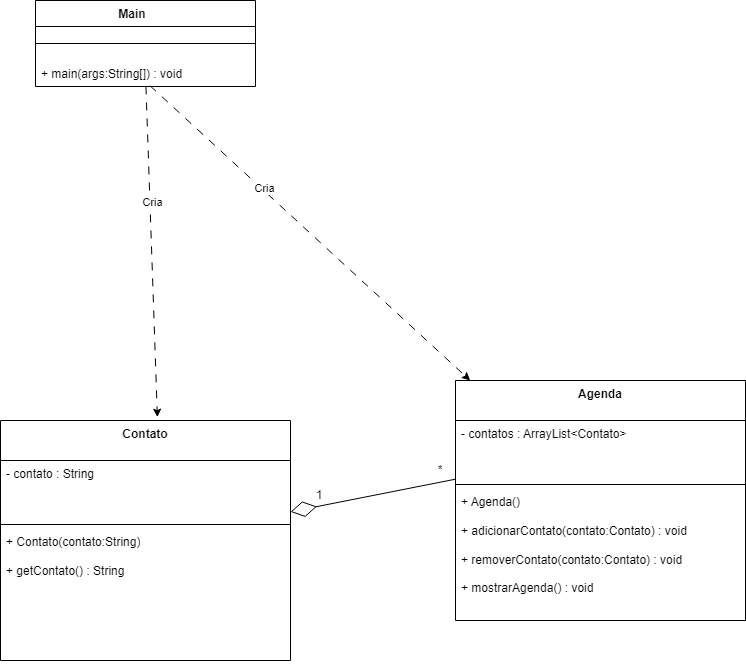

The diagram above was exported from draw.io. Its source (the exported page's mxGraphModel, read from the mxfile embedded in the PNG):
<mxGraphModel dx="2111" dy="1265" grid="1" gridSize="10" guides="1" tooltips="1" connect="1" arrows="1" fold="1" page="1" pageScale="1" pageWidth="827" pageHeight="1169" background="light-dark(#FFFFFF,#000000)" math="0" shadow="0">
  <root>
    <mxCell id="0" />
    <mxCell id="1" parent="0" />
    <mxCell id="i23moMQ-JQCkxNeAHcsY-2" parent="1" style="swimlane;fontStyle=1;align=center;verticalAlign=top;childLayout=stackLayout;horizontal=1;startSize=26;horizontalStack=0;resizeParent=1;resizeParentMax=0;resizeLast=0;collapsible=1;marginBottom=0;whiteSpace=wrap;html=1;" value="Main&lt;span style=&quot;white-space: pre;&quot;&gt;&#09;&lt;/span&gt;" vertex="1">
      <mxGeometry height="86" width="220" x="100" y="100" as="geometry">
        <mxRectangle height="30" width="90" x="230" y="170" as="alternateBounds" />
      </mxGeometry>
    </mxCell>
    <mxCell id="i23moMQ-JQCkxNeAHcsY-4" parent="i23moMQ-JQCkxNeAHcsY-2" style="line;strokeWidth=1;fillColor=none;align=left;verticalAlign=middle;spacingTop=-1;spacingLeft=3;spacingRight=3;rotatable=0;labelPosition=right;points=[];portConstraint=eastwest;strokeColor=inherit;" value="" vertex="1">
      <mxGeometry height="34" width="220" y="26" as="geometry" />
    </mxCell>
    <mxCell id="i23moMQ-JQCkxNeAHcsY-5" parent="i23moMQ-JQCkxNeAHcsY-2" style="text;strokeColor=none;fillColor=none;align=left;verticalAlign=top;spacingLeft=4;spacingRight=4;overflow=hidden;rotatable=0;points=[[0,0.5],[1,0.5]];portConstraint=eastwest;whiteSpace=wrap;html=1;" value="+ main(args:String[]) : void" vertex="1">
      <mxGeometry height="26" width="220" y="60" as="geometry" />
    </mxCell>
    <mxCell id="3AZNLD-Nn54xQNBMsh8L-1" edge="1" parent="1" source="i23moMQ-JQCkxNeAHcsY-5" style="edgeStyle=none;orthogonalLoop=1;jettySize=auto;html=1;rounded=0;dashed=1;dashPattern=8 8;entryX=0.541;entryY=-0.014;entryDx=0;entryDy=0;entryPerimeter=0;" target="3AZNLD-Nn54xQNBMsh8L-38" value="">
      <mxGeometry relative="1" width="100" as="geometry">
        <Array as="points" />
        <mxPoint x="509" y="310" as="sourcePoint" />
        <mxPoint x="281.0504201680674" y="440" as="targetPoint" />
      </mxGeometry>
    </mxCell>
    <mxCell id="3AZNLD-Nn54xQNBMsh8L-2" connectable="0" parent="3AZNLD-Nn54xQNBMsh8L-1" style="edgeLabel;html=1;align=center;verticalAlign=middle;resizable=0;points=[];" value="Cria" vertex="1">
      <mxGeometry relative="1" x="-0.2974" y="2" as="geometry">
        <mxPoint as="offset" />
      </mxGeometry>
    </mxCell>
    <mxCell id="3AZNLD-Nn54xQNBMsh8L-22" edge="1" parent="1" source="i23moMQ-JQCkxNeAHcsY-5" style="edgeStyle=none;orthogonalLoop=1;jettySize=auto;html=1;rounded=0;dashed=1;dashPattern=8 8;exitX=0.521;exitY=0.974;exitDx=0;exitDy=0;exitPerimeter=0;" target="3AZNLD-Nn54xQNBMsh8L-59" value="">
      <mxGeometry relative="1" width="100" as="geometry">
        <Array as="points" />
        <mxPoint x="430" y="280" as="sourcePoint" />
        <mxPoint x="507.33109036799806" y="430" as="targetPoint" />
      </mxGeometry>
    </mxCell>
    <mxCell id="3AZNLD-Nn54xQNBMsh8L-23" connectable="0" parent="3AZNLD-Nn54xQNBMsh8L-22" style="edgeLabel;html=1;align=center;verticalAlign=middle;resizable=0;points=[];" value="Cria" vertex="1">
      <mxGeometry relative="1" x="-0.2974" y="2" as="geometry">
        <mxPoint as="offset" />
      </mxGeometry>
    </mxCell>
    <mxCell id="3AZNLD-Nn54xQNBMsh8L-38" parent="1" style="swimlane;fontStyle=1;align=center;verticalAlign=top;childLayout=stackLayout;horizontal=1;startSize=40;horizontalStack=0;resizeParent=1;resizeParentMax=0;resizeLast=0;collapsible=1;marginBottom=0;whiteSpace=wrap;html=1;" value="Contato" vertex="1">
      <mxGeometry height="240" width="290" x="65" y="520" as="geometry" />
    </mxCell>
    <mxCell id="3AZNLD-Nn54xQNBMsh8L-39" parent="3AZNLD-Nn54xQNBMsh8L-38" style="text;strokeColor=none;fillColor=none;align=left;verticalAlign=top;spacingLeft=4;spacingRight=4;overflow=hidden;rotatable=0;points=[[0,0.5],[1,0.5]];portConstraint=eastwest;whiteSpace=wrap;html=1;" value="- contato : String" vertex="1">
      <mxGeometry height="60" width="290" y="40" as="geometry" />
    </mxCell>
    <mxCell id="3AZNLD-Nn54xQNBMsh8L-40" parent="3AZNLD-Nn54xQNBMsh8L-38" style="line;strokeWidth=1;fillColor=none;align=left;verticalAlign=middle;spacingTop=-1;spacingLeft=3;spacingRight=3;rotatable=0;labelPosition=right;points=[];portConstraint=eastwest;strokeColor=inherit;" value="" vertex="1">
      <mxGeometry height="8" width="290" y="100" as="geometry" />
    </mxCell>
    <mxCell id="3AZNLD-Nn54xQNBMsh8L-41" parent="3AZNLD-Nn54xQNBMsh8L-38" style="text;strokeColor=none;fillColor=none;align=left;verticalAlign=top;spacingLeft=4;spacingRight=4;overflow=hidden;rotatable=0;points=[[0,0.5],[1,0.5]];portConstraint=eastwest;whiteSpace=wrap;html=1;" value="&lt;div&gt;+ Contato(contato:String)&lt;/div&gt;&lt;div&gt;&lt;br&gt;&lt;/div&gt;&lt;div&gt;+ getContato() : String&lt;/div&gt;" vertex="1">
      <mxGeometry height="132" width="290" y="108" as="geometry" />
    </mxCell>
    <mxCell id="3AZNLD-Nn54xQNBMsh8L-59" parent="1" style="swimlane;fontStyle=1;align=center;verticalAlign=top;childLayout=stackLayout;horizontal=1;startSize=40;horizontalStack=0;resizeParent=1;resizeParentMax=0;resizeLast=0;collapsible=1;marginBottom=0;whiteSpace=wrap;html=1;" value="Agenda" vertex="1">
      <mxGeometry height="240" width="290" x="520" y="480" as="geometry" />
    </mxCell>
    <mxCell id="3AZNLD-Nn54xQNBMsh8L-60" parent="3AZNLD-Nn54xQNBMsh8L-59" style="text;strokeColor=none;fillColor=none;align=left;verticalAlign=top;spacingLeft=4;spacingRight=4;overflow=hidden;rotatable=0;points=[[0,0.5],[1,0.5]];portConstraint=eastwest;whiteSpace=wrap;html=1;" value="- contatos : ArrayList&amp;lt;Contato&amp;gt;" vertex="1">
      <mxGeometry height="60" width="290" y="40" as="geometry" />
    </mxCell>
    <mxCell id="3AZNLD-Nn54xQNBMsh8L-61" parent="3AZNLD-Nn54xQNBMsh8L-59" style="line;strokeWidth=1;fillColor=none;align=left;verticalAlign=middle;spacingTop=-1;spacingLeft=3;spacingRight=3;rotatable=0;labelPosition=right;points=[];portConstraint=eastwest;strokeColor=inherit;" value="" vertex="1">
      <mxGeometry height="8" width="290" y="100" as="geometry" />
    </mxCell>
    <mxCell id="3AZNLD-Nn54xQNBMsh8L-62" parent="3AZNLD-Nn54xQNBMsh8L-59" style="text;strokeColor=none;fillColor=none;align=left;verticalAlign=top;spacingLeft=4;spacingRight=4;overflow=hidden;rotatable=0;points=[[0,0.5],[1,0.5]];portConstraint=eastwest;whiteSpace=wrap;html=1;" value="&lt;div&gt;+ Agenda()&lt;/div&gt;&lt;div&gt;&lt;br&gt;&lt;/div&gt;&lt;div&gt;+ adicionarContato(contato:Contato) : void&lt;/div&gt;&lt;div&gt;&lt;br&gt;&lt;/div&gt;&lt;div&gt;+ removerContato(contato:Contato) : void&lt;/div&gt;&lt;div&gt;&lt;br&gt;&lt;/div&gt;&lt;div&gt;+ mostrarAgenda() : void&amp;nbsp;&amp;nbsp;&lt;/div&gt;" vertex="1">
      <mxGeometry height="132" width="290" y="108" as="geometry" />
    </mxCell>
    <mxCell id="3AZNLD-Nn54xQNBMsh8L-63" edge="1" parent="1" source="3AZNLD-Nn54xQNBMsh8L-60" style="endArrow=diamondThin;endFill=0;endSize=24;html=1;rounded=0;" target="3AZNLD-Nn54xQNBMsh8L-38" value="">
      <mxGeometry relative="1" width="160" as="geometry">
        <mxPoint x="420" y="620" as="sourcePoint" />
        <mxPoint x="480" y="470" as="targetPoint" />
      </mxGeometry>
    </mxCell>
    <mxCell id="3AZNLD-Nn54xQNBMsh8L-64" parent="1" style="text;html=1;whiteSpace=wrap;strokeColor=none;fillColor=none;align=center;verticalAlign=middle;rounded=0;" value="*" vertex="1">
      <mxGeometry height="20" width="30" x="490" y="560" as="geometry" />
    </mxCell>
    <mxCell id="3AZNLD-Nn54xQNBMsh8L-65" parent="1" style="text;html=1;whiteSpace=wrap;strokeColor=none;fillColor=none;align=center;verticalAlign=middle;rounded=0;" value="1" vertex="1">
      <mxGeometry height="30" width="60" x="354" y="580" as="geometry" />
    </mxCell>
  </root>
</mxGraphModel>